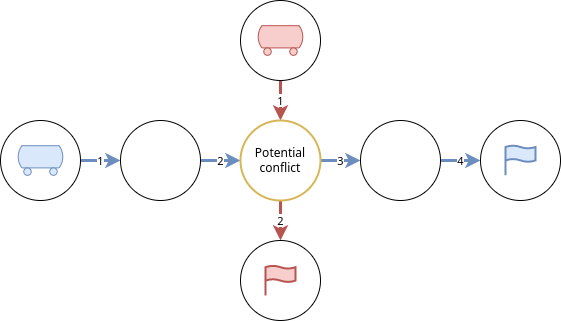

The diagram above was exported from draw.io. Its source (the exported page's mxGraphModel, read from the mxfile embedded in the PNG):
<mxGraphModel dx="1102" dy="905" grid="1" gridSize="10" guides="1" tooltips="1" connect="1" arrows="1" fold="1" page="1" pageScale="1" pageWidth="850" pageHeight="1100" math="0" shadow="0">
  <root>
    <mxCell id="0" />
    <mxCell id="1" parent="0" />
    <mxCell id="Kf0HQQjhl-YDFKYbGDqE-18" value="1" style="edgeStyle=orthogonalEdgeStyle;rounded=0;orthogonalLoop=1;jettySize=auto;html=1;strokeWidth=3;fillColor=#f8cecc;strokeColor=#b85450;" parent="1" source="Kf0HQQjhl-YDFKYbGDqE-5" target="Kf0HQQjhl-YDFKYbGDqE-9" edge="1">
      <mxGeometry relative="1" as="geometry" />
    </mxCell>
    <mxCell id="Kf0HQQjhl-YDFKYbGDqE-5" value="" style="ellipse;whiteSpace=wrap;html=1;aspect=fixed;" parent="1" vertex="1">
      <mxGeometry x="400" y="40" width="80" height="80" as="geometry" />
    </mxCell>
    <mxCell id="Kf0HQQjhl-YDFKYbGDqE-21" value="2" style="edgeStyle=orthogonalEdgeStyle;rounded=0;orthogonalLoop=1;jettySize=auto;html=1;strokeWidth=3;fillColor=#dae8fc;strokeColor=#6c8ebf;" parent="1" source="Kf0HQQjhl-YDFKYbGDqE-8" target="Kf0HQQjhl-YDFKYbGDqE-9" edge="1">
      <mxGeometry relative="1" as="geometry" />
    </mxCell>
    <mxCell id="Kf0HQQjhl-YDFKYbGDqE-8" value="" style="ellipse;whiteSpace=wrap;html=1;aspect=fixed;" parent="1" vertex="1">
      <mxGeometry x="280" y="160" width="80" height="80" as="geometry" />
    </mxCell>
    <mxCell id="Kf0HQQjhl-YDFKYbGDqE-19" value="2" style="edgeStyle=orthogonalEdgeStyle;rounded=0;orthogonalLoop=1;jettySize=auto;html=1;strokeWidth=3;fillColor=#f8cecc;strokeColor=#b85450;" parent="1" source="Kf0HQQjhl-YDFKYbGDqE-9" target="Kf0HQQjhl-YDFKYbGDqE-13" edge="1">
      <mxGeometry relative="1" as="geometry" />
    </mxCell>
    <mxCell id="Kf0HQQjhl-YDFKYbGDqE-22" value="3" style="edgeStyle=orthogonalEdgeStyle;rounded=0;orthogonalLoop=1;jettySize=auto;html=1;strokeWidth=3;fillColor=#dae8fc;strokeColor=#6c8ebf;" parent="1" source="Kf0HQQjhl-YDFKYbGDqE-9" target="Kf0HQQjhl-YDFKYbGDqE-10" edge="1">
      <mxGeometry relative="1" as="geometry" />
    </mxCell>
    <mxCell id="Kf0HQQjhl-YDFKYbGDqE-9" value="Potential conflict" style="ellipse;whiteSpace=wrap;html=1;aspect=fixed;fillColor=none;strokeColor=#d6b656;strokeWidth=2;" parent="1" vertex="1">
      <mxGeometry x="400" y="160" width="80" height="80" as="geometry" />
    </mxCell>
    <mxCell id="Kf0HQQjhl-YDFKYbGDqE-23" value="4" style="edgeStyle=orthogonalEdgeStyle;rounded=0;orthogonalLoop=1;jettySize=auto;html=1;strokeWidth=3;fillColor=#dae8fc;strokeColor=#6c8ebf;" parent="1" source="Kf0HQQjhl-YDFKYbGDqE-10" target="Kf0HQQjhl-YDFKYbGDqE-16" edge="1">
      <mxGeometry relative="1" as="geometry" />
    </mxCell>
    <mxCell id="Kf0HQQjhl-YDFKYbGDqE-10" value="" style="ellipse;whiteSpace=wrap;html=1;aspect=fixed;" parent="1" vertex="1">
      <mxGeometry x="520" y="160" width="80" height="80" as="geometry" />
    </mxCell>
    <mxCell id="Kf0HQQjhl-YDFKYbGDqE-13" value="" style="ellipse;whiteSpace=wrap;html=1;aspect=fixed;" parent="1" vertex="1">
      <mxGeometry x="400" y="280" width="80" height="80" as="geometry" />
    </mxCell>
    <mxCell id="Kf0HQQjhl-YDFKYbGDqE-20" value="1" style="edgeStyle=orthogonalEdgeStyle;rounded=0;orthogonalLoop=1;jettySize=auto;html=1;strokeWidth=3;fillColor=#dae8fc;strokeColor=#6c8ebf;" parent="1" source="Kf0HQQjhl-YDFKYbGDqE-14" target="Kf0HQQjhl-YDFKYbGDqE-8" edge="1">
      <mxGeometry relative="1" as="geometry" />
    </mxCell>
    <mxCell id="Kf0HQQjhl-YDFKYbGDqE-14" value="" style="ellipse;whiteSpace=wrap;html=1;aspect=fixed;" parent="1" vertex="1">
      <mxGeometry x="160" y="160" width="80" height="80" as="geometry" />
    </mxCell>
    <mxCell id="Kf0HQQjhl-YDFKYbGDqE-16" value="" style="ellipse;whiteSpace=wrap;html=1;aspect=fixed;" parent="1" vertex="1">
      <mxGeometry x="640" y="160" width="80" height="80" as="geometry" />
    </mxCell>
    <mxCell id="NWXnPIdJBnZnmX-LCt_W-2" value="" style="verticalLabelPosition=bottom;outlineConnect=0;align=center;dashed=0;html=1;verticalAlign=top;shape=mxgraph.pid.misc.tank_car,_tank_wagon;fillColor=#f8cecc;strokeColor=#b85450;" vertex="1" parent="1">
      <mxGeometry x="416.5" y="65.2" width="47" height="29.61" as="geometry" />
    </mxCell>
    <mxCell id="NWXnPIdJBnZnmX-LCt_W-3" value="" style="html=1;verticalLabelPosition=bottom;align=center;labelBackgroundColor=#ffffff;verticalAlign=top;strokeWidth=2;strokeColor=#6c8ebf;shadow=0;dashed=0;shape=mxgraph.ios7.icons.flag;fillColor=#dae8fc;" vertex="1" parent="1">
      <mxGeometry x="665" y="184.81" width="30" height="30" as="geometry" />
    </mxCell>
    <mxCell id="NWXnPIdJBnZnmX-LCt_W-4" value="" style="verticalLabelPosition=bottom;outlineConnect=0;align=center;dashed=0;html=1;verticalAlign=top;shape=mxgraph.pid.misc.tank_car,_tank_wagon;fillColor=#dae8fc;strokeColor=#6c8ebf;" vertex="1" parent="1">
      <mxGeometry x="176.5" y="185.2" width="47" height="29.61" as="geometry" />
    </mxCell>
    <mxCell id="NWXnPIdJBnZnmX-LCt_W-5" value="" style="html=1;verticalLabelPosition=bottom;align=center;labelBackgroundColor=#ffffff;verticalAlign=top;strokeWidth=2;strokeColor=#b85450;shadow=0;dashed=0;shape=mxgraph.ios7.icons.flag;fillColor=#f8cecc;" vertex="1" parent="1">
      <mxGeometry x="425" y="305" width="30" height="30" as="geometry" />
    </mxCell>
  </root>
</mxGraphModel>